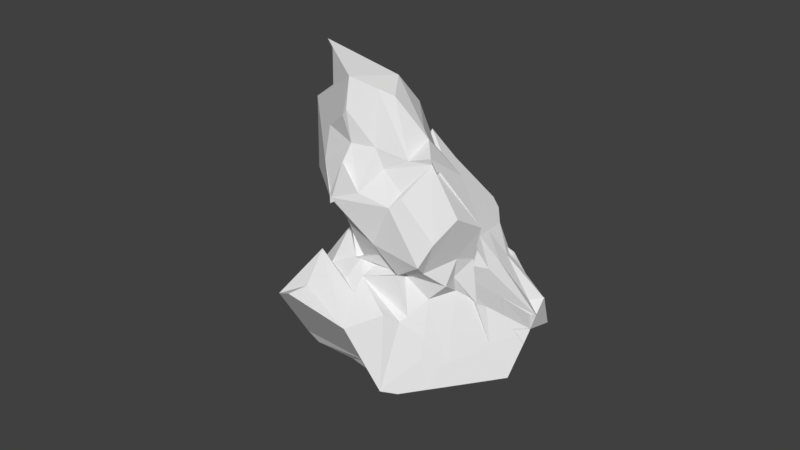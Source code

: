 # Source: coral-stone-03.blend  (saved by Blender 2.79.0; exported with 4.5.12 LTS)
import bpy
from mathutils import Matrix  # noqa: F401  (used for matrix-valued properties, if any)

bpy.ops.wm.read_factory_settings(use_empty=True)
scene = bpy.context.scene
scene.name = 'Scene'

# ---- collections
col_collection_1 = bpy.data.collections.new('Collection 1'); scene.collection.children.link(col_collection_1)

# ---- world
world_world = bpy.data.worlds.new('World'); scene.world = world_world
world_world.color = (0.05088, 0.05088, 0.05088)
world_world.use_sun_shadow = False
world_world.sun_shadow_jitter_overblur = 0.0
world_world.cycles.sampling_method = 'MANUAL'

# ---- meshes
me_sphere_001 = bpy.data.meshes.new('Sphere.001')
me_sphere_001.from_pydata([(-1.068, -2.743, 0.2226), (-1.068, -2.743, 0.2226), (-0.8059, -1.617, -0.3416), (-0.9883, -1.799, -0.1905), (-0.2989, -3.096, -0.009246), (-0.2989, -3.096, -0.009255), (0.006562, -1.646, -1.363), (-0.1228, -1.902, -1.058), (-0.3794, -2.282, -0.2851), (-0.5263, -1.766, -0.3546), (-0.5263, -1.957, -0.2916), (-0.02827, -2.307, -0.006388), (-0.08906, -1.687, -0.5315), (0.08108, -1.899, -0.05147), (-1.275, -1.133, -0.339), (-1.384, -0.8789, -0.3911), (-1.173, -1.305, -0.3168), (-1.163, -1.45, -0.2626), (-1.206, -0.8667, -0.4814), (-1.41, 0.2561, -0.8526), (-0.8486, -0.2526, -0.8771), (-1.025, 0.0296, -0.9189), (-1.325, 0.4465, -0.9639), (-1.239, -0.4038, -0.6551), (-1.304, 0.4747, -0.9848), (-0.4356, -1.198, -0.9344), (-0.3937, -0.8789, -0.9691), (0.1112, -1.25, -1.733), (-0.1996, -1.631, -0.9372), (-0.08071, -0.5286, -1.64), (-0.2378, -0.8687, -1.176), (-0.4702, -1.284, -0.5818), (-0.5331, -0.7459, -0.8068), (-0.1202, -1.458, -0.5331), (0.1216, -1.421, -0.1495), (-0.7696, -0.478, -0.8639), (-0.6968, -0.3421, -0.8183), (-0.07963, -0.5325, -1.641), (-0.3244, -0.4382, -1.201), (-0.08046, 0.08356, -0.9506), (-0.71, -0.4742, -0.8442), (-0.5386, 0.06581, -0.6826), (-0.2478, 0.2477, -0.7704), (-0.9387, -2.793, 0.1897), (-1.068, -2.743, 0.2226), (-0.5195, -2.648, 0.2815), (-0.3195, -2.562, 0.6378), (0.09415, -3.203, 0.3434), (0.1607, -3.037, 0.6344), (-0.2989, -3.096, -0.009244), (0.1992, -2.754, 1.039), (-0.6557, -2.372, 0.4611), (-0.7295, -2.222, 0.5583), (0.1878, -2.491, 0.1658), (0.0727, -2.521, 1.176), (-0.17, -2.073, 1.44), (-0.02759, -2.336, 1.285), (-0.1035, -1.846, 1.425), (-0.01226, -1.356, 1.434), (0.03747, -0.8789, 1.473), (0.0872, -0.4014, 1.512), (-0.1515, -0.4014, 1.699), (0.1369, 0.07602, 1.551), (-1.304, 0.4754, -0.9849), (-1.25, 0.9183, -0.9261), (-1.304, 0.4754, -0.9849), (-1.2, 1.002, -0.8427), (-1.511, 0.5711, -0.5224), (-1.37, 1.05, -0.6288), (-0.8723, 0.5535, -0.7684), (-1.243, 1.129, -0.8587), (-1.255, 1.434, -0.7172), (-1.138, 1.823, -0.806), (-1.081, 1.508, -0.6897), (-1.145, 1.869, -0.7699), (0.07161, 0.3964, -0.8971), (-0.5217, 0.1095, -0.6681), (-0.5456, 1.031, -0.565), (-0.3894, 0.5432, -0.5192), (-0.06818, 1.031, -0.5303), (-0.5456, 1.508, -0.5654), (-0.5368, 2.034, -0.4808), (-0.1818, 1.502, -0.4749), (-0.1803, 1.98, -0.4296), (-1.368, 2.316, -0.4303), (-1.023, 2.386, -0.4247), (-0.9802, 2.632, -0.3084), (-0.9195, 2.943, -0.1172), (-0.8624, 3.235, 0.06249), (-0.5368, 2.334, -0.3986), (-0.5486, 2.301, -0.4898), (-0.6625, 2.941, 0.01258), (-0.1783, 2.61, -0.3697), (-0.1111, 2.457, -0.08363), (-0.01272, 2.846, -0.379), (0.004427, 2.824, -0.3288), (-0.6843, 3.266, 0.08036), (0.1647, 0.3428, 1.573), (-0.06818, 1.031, 1.823), (0.06722, 1.724, 0.569), (0.106, 1.75, 0.6966), (0.0204, 1.881, 0.6), (0.1606, 1.786, 0.8762), (0.08778, 1.503, 1.926), (0.1408, 2.145, 1.178), (-0.7612, 3.752, 0.3809), (-0.3545, 2.577, 0.2782), (-0.4302, 2.909, 0.4158), (-0.3539, 3.094, 0.8071), (-0.1083, 2.428, 0.3968), (-0.07096, 2.636, 1.103), (-0.2972, 2.728, 0.5965), (-0.2508, 2.927, 0.915), (0.08615, 2.471, 1.338), (0.09705, 2.52, 1.982), (0.01563, 2.979, 1.52), (-0.7612, 3.752, 0.3809), (-0.7611, 3.752, 0.3813), (-0.286, 3.245, 1.055), (-0.1838, 3.571, 1.494), (0.5711, -1.704, -1.299), (0.5585, -1.854, -1.108), (1.198, -2.195, -0.9975), (0.8448, -2.06, -0.8796), (0.1486, -2.128, 0.1241), (0.3199, -1.885, -0.542), (0.2727, -1.468, -0.006567), (0.9024, -2.331, -0.4871), (0.9548, -2.328, -0.5426), (0.8867, -1.712, -0.2629), (1.169, -2.117, -0.8779), (1.624, -1.863, -1.323), (1.322, -1.809, -1.076), (1.887, -1.666, -1.544), (1.598, -1.853, -1.214), (0.9797, -2.257, -0.5053), (1.338, -1.808, -0.4892), (1.163, -1.715, -0.2103), (1.616, -1.611, -0.7785), (0.6134, -1.2, -1.784), (0.6195, -1.055, -1.77), (0.7684, -1.167, -1.798), (0.7684, -1.168, -1.798), (0.7134, -1.138, -1.755), (0.6171, -1.578, -1.285), (0.7683, -1.167, -1.798), (0.8667, -1.304, -1.521), (0.9264, -1.526, -1.195), (0.9652, -0.6711, -1.674), (0.1823, -1.579, -0.3844), (0.2975, -1.603, 0.05163), (0.6457, -1.115, 0.1429), (0.7832, -1.296, -0.1053), (0.8611, -1.02, 0.04167), (0.4814, -0.301, -1.665), (0.2257, -0.1867, -1.243), (0.6087, -0.03586, -1.272), (0.7903, 0.1083, -1.339), (1.043, -0.503, -1.577), (0.8867, -0.05052, -1.353), (0.8842, 0.2181, -1.247), (1.064, -0.2156, 0.1047), (1.121, 0.3144, -0.8088), (0.8006, 0.4109, -0.1933), (1.644, -1.259, -1.654), (1.157, -1.569, -1.274), (1.499, -1.019, -1.716), (1.888, -1.664, -1.546), (1.943, -1.332, -1.023), (1.7, -0.4312, -1.642), (1.995, -0.8814, -0.9728), (1.56, -1.529, -0.4791), (1.271, -1.397, -0.03659), (1.354, -1.152, 0.09689), (2.001, -0.9745, -0.4592), (1.658, -1.184, -0.2713), (2.001, -0.9745, -0.4592), (1.745, -1.044, -0.2394), (1.701, -0.4313, -1.642), (1.514, -0.09414, -1.152), (1.39, 0.1188, -1.452), (1.339, 0.04357, -1.049), (1.7, -0.4312, -1.642), (1.821, -0.6489, -1.168), (1.578, -0.2087, -0.4476), (1.636, -0.2959, -0.2096), (1.24, 0.4029, -0.4384), (1.636, -0.2972, -0.2092), (1.71, -0.4451, -0.5714), (1.733, -0.4762, -0.2759), (2.229, -1.274, -1.326), (2.275, -1.221, -1.297), (2.227, -0.9334, -1.322), (2.39, -1.09, -1.223), (0.3034, -3.259, 0.5312), (0.3314, -3.159, 0.693), (0.2846, -2.789, 0.4399), (0.3607, -3.052, 0.863), (0.5531, -2.03, 0.2966), (0.3035, -2.353, 0.9077), (0.379, -1.834, 0.3835), (0.3847, -1.834, 0.8609), (0.2016, -2.221, 1.124), (0.3025, -1.821, 1.11), (0.6261, -1.016, 0.2337), (0.4855, -1.383, 0.673), (0.6272, -0.9225, 0.3007), (0.5206, -0.9133, 0.6196), (1.015, -0.4725, 0.3324), (0.2805, -1.356, 1.204), (0.2585, -0.8913, 1.297), (0.5547, -0.3918, 0.5729), (0.5365, -0.274, 0.6289), (0.6379, 0.02068, 0.2051), (0.4782, 0.1062, 0.8093), (1.016, -0.4735, 0.3314), (0.6233, 0.03677, 0.2029), (0.2365, -0.4261, 1.39), (0.2145, 0.03901, 1.484), (1.159, -0.76, 0.2327), (1.16, -0.4322, 0.2057), (0.3189, 0.3016, -1.12), (0.7541, 0.3494, -0.798), (0.1485, 0.4829, -0.5927), (0.8842, 1.397, -0.6902), (0.8747, 0.4744, -0.3267), (0.8231, 0.4627, -0.2408), (0.7987, 1.031, -0.467), (0.8824, 1.031, -0.09397), (0.4093, 1.508, -0.5881), (0.5756, 2.124, -0.5613), (0.6152, 2.255, -0.1149), (1.132, 1.422, -0.7354), (0.9729, 1.851, 0.1012), (0.7283, 1.892, -0.6129), (0.9729, 1.851, 0.1012), (1.186, 0.4139, -0.4151), (1.135, 0.3232, -0.3272), (0.1275, 2.805, -0.4099), (0.4061, 2.432, -0.1043), (0.1268, 2.807, -0.4097), (0.1895, 2.723, -0.2772), (0.6773, 2.268, 0.0686), (0.5575, 0.5535, 0.4658), (0.4217, 0.5535, 0.8609), (0.2091, 0.9608, 0.2307), (0.431, 1.028, 0.8865), (0.6794, 0.5341, 0.3168), (0.7315, 0.9965, 0.4227), (0.259, 0.5225, 1.383), (0.1851, 0.6593, 1.608), (0.306, 1.031, 1.338), (0.1681, 1.018, 1.68), (0.3768, 1.504, 0.5264), (0.2544, 1.504, 0.862), (0.4329, 2.079, 0.5119), (0.2058, 1.813, 1.023), (0.7451, 1.117, 0.4503), (0.9724, 1.852, 0.1014), (0.2816, 1.508, 1.338), (0.2465, 1.576, 1.522), (0.202, 2.405, 1.586), (0.2084, 1.986, 1.669), (0.6378, 2.418, 0.2322), (0.7152, 2.287, 0.202), (0.2304, 2.322, 1.589), (0.2281, 2.234, 1.785), (-0.3526, 3.43, 1.403), (-0.209, 3.381, 1.617), (-0.6081, 3.418, 1.022), (-0.8321, 3.451, 0.6882), (-0.8321, 3.451, 0.6881), (-0.9736, 3.436, 0.4772), (-1.087, 3.531, 0.3073), (-1.213, 3.203, 0.1196), (-1.462, 2.556, -0.2512), (-1.329, 2.903, -0.05218), (-1.471, 2.534, -0.2638), (-1.417, 1.907, -0.1836), (-1.514, 1.04, -0.3284), (-1.463, 1.489, -0.2533), (-1.603, 0.2384, -0.4616), (-1.567, 0.565, -0.4075), (-1.653, -0.2096, -0.5365), (-1.622, -0.3579, -0.4904), (-1.63, 0.001396, -0.5012), (-1.578, -0.573, -0.4236), (-1.511, -0.8936, -0.324), (-1.434, -1.263, -0.2092), (-1.402, -1.418, -0.161), (0.04325, 2.531, 1.993), (0.04795, 2.653, 2.0), (-0.08105, 3.119, 1.808), (0.003015, 2.216, 1.933), (0.03404, 2.513, 1.98), (-0.01501, 1.821, 1.906), (0.008452, 1.501, 1.941), (-0.03822, 1.986, 1.872), (-0.07049, 1.031, 1.824), (-0.07034, 1.026, 1.824), (-0.08116, 0.6004, 1.808), (-0.09024, 0.4741, 1.794), (-0.1174, 0.09694, 1.754), (-0.1529, -0.3977, 1.701), (-0.1532, -0.4015, 1.7), (-0.1568, -0.4523, 1.695), (-0.1875, -0.8789, 1.649), (-0.2218, -1.356, 1.598), (-0.2484, -1.726, 1.558), (-0.3453, -1.861, 1.414), (-0.3385, -1.981, 1.424), (-0.6771, -1.987, 0.9193), (-0.8776, -2.123, 0.6203), (-0.9914, -2.387, 0.4506), (-1.103, -2.6, 0.2845), (-1.31, -1.853, -0.02383), (-1.192, -2.423, 0.1508), (-1.129, -2.538, 0.2452)], [], [(9, 12, 13, 10), (8, 10, 13, 11), (2, 9, 10, 3), (1, 3, 10, 8), (4, 8, 11, 5), (0, 1, 8, 4), (14, 288, 287, 15), (14, 16, 17, 289, 288), (14, 15, 18, 16), (27, 28, 30, 29), (25, 26, 30, 28), (35, 36, 39, 38), (16, 18, 32, 31), (20, 21, 36, 35), (29, 30, 38, 37), (26, 35, 38, 30), (15, 287, 286), (15, 286, 284, 23, 18), (20, 23, 24, 21), (19, 21, 24, 22), (25, 31, 32, 26), (25, 28, 33, 31), (41, 42, 39, 36), (26, 32, 40, 35), (20, 35, 40, 23), (24, 41, 36, 21), (18, 23, 40, 32), (6, 7, 28, 27), (2, 3, 17, 16), (33, 34, 13, 12), (9, 31, 33, 12), (7, 12, 33, 28), (2, 16, 31, 9), (44, 313, 314), (44, 314, 317), (47, 48, 50, 49), (45, 49, 50, 46), (56, 57, 309, 310, 55), (44, 51, 52, 312, 313), (52, 311, 312), (45, 46, 52, 51), (50, 54, 52, 46), (52, 55, 310, 311), (52, 54, 56, 55), (45, 51, 44, 43), (59, 306, 307, 58), (62, 302, 303, 61, 60), (61, 303, 304), (60, 61, 305, 306, 59), (58, 307, 308, 57), (63, 64, 66, 65), (67, 282, 279, 68), (71, 280, 278, 72), (71, 72, 74, 73), (76, 77, 79, 78), (80, 81, 83, 82), (69, 70, 77, 76), (73, 74, 81, 80), (68, 279, 280, 71), (68, 71, 73, 70), (77, 80, 82, 79), (63, 67, 68, 64), (66, 70, 69, 65), (68, 70, 66, 64), (70, 73, 80, 77), (92, 93, 95, 94), (90, 93, 92, 89), (86, 90, 89, 85), (86, 87, 91, 90), (87, 88, 96, 91), (72, 278, 277, 84), (72, 84, 85, 74), (81, 89, 92, 83), (74, 85, 89, 81), (101, 102, 100, 99), (103, 295, 296), (98, 103, 296, 298), (111, 112, 110, 109), (108, 112, 111, 107), (106, 107, 111, 109), (115, 292, 291, 114, 113), (116, 117, 108, 107), (108, 117, 118, 112), (119, 268, 292, 115), (112, 115, 113, 110), (118, 119, 115, 112), (109, 110, 102, 101), (110, 113, 104, 102), (125, 128, 129, 126), (131, 133, 134, 132), (122, 123, 132, 130), (128, 136, 137, 129), (135, 136, 128, 127), (122, 127, 128, 123), (121, 123, 128, 125), (132, 136, 135, 130), (132, 134, 138, 136), (122, 130, 135, 127), (139, 140, 142, 141), (143, 146, 147, 144), (152, 153, 151, 150), (154, 155, 157, 156), (157, 160, 159, 156), (154, 156, 159, 158), (164, 166, 169, 167), (176, 177, 175, 174), (171, 174, 175, 172), (175, 177, 173, 172), (180, 181, 179, 178), (179, 183, 182, 178), (186, 187, 185, 184), (185, 189, 188, 184), (146, 164, 165, 147), (146, 148, 166, 164), (172, 173, 153, 152), (160, 181, 180, 159), (158, 159, 180, 178), (185, 187, 163, 161), (145, 154, 158, 148), (182, 183, 170, 169), (166, 178, 182, 169), (188, 189, 177, 176), (177, 189, 185, 173), (170, 176, 174, 168), (181, 186, 184, 179), (184, 188, 183, 179), (183, 188, 176, 170), (162, 186, 181, 160), (148, 158, 178, 166), (192, 193, 191, 190), (167, 190, 191, 168), (170, 193, 192, 169), (167, 169, 192, 190), (191, 193, 170, 168), (143, 144, 121, 120), (121, 144, 147, 123), (131, 132, 165, 164), (167, 168, 134, 133), (131, 164, 167, 133), (125, 126, 150, 149), (129, 152, 150, 126), (171, 172, 137, 136), (138, 174, 171, 136), (168, 174, 138, 134), (123, 147, 165, 132), (137, 172, 152, 129), (139, 143, 145, 140), (142, 148, 146, 141), (139, 141, 146, 143), (145, 148, 142, 140), (196, 197, 195, 194), (200, 201, 199, 198), (198, 199, 197, 196), (201, 203, 202, 199), (206, 207, 205, 204), (213, 214, 212, 211), (215, 216, 213, 211), (211, 212, 207, 206), (208, 215, 211, 206), (207, 210, 209, 205), (214, 218, 217, 212), (212, 217, 210, 207), (219, 220, 215, 208), (204, 205, 201, 200), (205, 209, 203, 201), (227, 228, 226, 225), (223, 224, 227, 225), (234, 235, 233, 232), (231, 235, 234, 230), (229, 230, 234, 232), (226, 237, 236, 225), (232, 233, 228, 227), (224, 229, 232, 227), (223, 225, 222, 221), (240, 241, 239, 238), (238, 239, 231, 230), (231, 239, 242, 235), (245, 246, 244, 243), (247, 248, 245, 243), (251, 252, 250, 249), (257, 258, 255, 253), (261, 262, 260, 259), (253, 254, 246, 245), (248, 257, 253, 245), (259, 260, 252, 251), (246, 251, 249, 244), (256, 261, 259, 254), (254, 259, 251, 246), (258, 264, 263, 255), (265, 266, 262, 261), (6, 120, 121, 7), (11, 13, 126, 124), (7, 121, 125, 12), (27, 29, 145, 143), (33, 149, 150, 34), (38, 155, 154, 37), (38, 39, 157, 155), (29, 37, 154, 145), (6, 27, 143, 120), (125, 149, 33, 12), (13, 34, 150, 126), (47, 194, 195, 48), (47, 49, 196, 194), (195, 197, 50, 48), (202, 203, 57, 56), (54, 199, 202, 56), (49, 53, 198, 196), (197, 199, 54, 50), (209, 210, 59, 58), (217, 218, 62, 60), (210, 217, 60, 59), (203, 209, 58, 57), (78, 79, 224, 223), (82, 83, 230, 229), (78, 223, 221, 75), (79, 82, 229, 224), (95, 241, 240, 94), (92, 94, 240, 238), (239, 241, 95, 93), (83, 92, 238, 230), (97, 249, 250, 300, 301), (250, 252, 98, 299, 300), (100, 254, 253, 99), (253, 255, 101, 99), (100, 102, 256, 254), (260, 262, 297, 295, 103), (104, 261, 256, 102), (252, 260, 103, 98), (114, 266, 265, 113), (255, 263, 109, 101), (104, 113, 265, 261), (262, 266, 114, 293, 297), (19, 63, 65, 21), (22, 281, 282, 67), (41, 76, 78, 42), (19, 22, 67, 63), (65, 69, 24, 21), (39, 42, 78, 75), (24, 69, 76, 41), (157, 221, 222, 160), (236, 237, 187, 186), (222, 225, 162, 160), (162, 225, 236, 186), (187, 237, 226, 163), (97, 301, 302, 62), (243, 244, 214, 213), (216, 247, 243, 213), (244, 249, 218, 214), (4, 5, 49, 45), (0, 43, 44, 1), (11, 53, 49, 5), (0, 4, 45, 43), (91, 107, 106, 90), (106, 109, 93, 90), (96, 116, 107, 91), (105, 116, 96, 88), (126, 200, 198, 124), (151, 206, 204, 150), (151, 153, 208, 206), (163, 216, 215, 161), (185, 220, 219, 173), (153, 173, 219, 208), (215, 220, 185, 161), (150, 204, 200, 126), (228, 248, 247, 226), (235, 258, 257, 233), (233, 257, 248, 228), (263, 264, 242, 239), (242, 264, 258, 235), (226, 247, 216, 163), (11, 124, 198, 53), (109, 263, 239, 93), (39, 75, 221, 157), (218, 249, 97, 62), (272, 271, 105), (271, 270, 117, 116, 105), (285, 281, 22), (272, 273, 274, 276, 275, 277, 278, 280, 279, 282, 281, 285, 283, 284, 286, 287, 288, 289, 315, 316, 317, 314, 313, 312, 311, 310, 309, 308, 307, 306, 305, 304, 303, 302, 301, 300, 299, 298, 296, 295, 297, 293, 294, 290, 291, 292, 268, 267, 269, 270, 271), (291, 290, 114), (276, 274, 88, 87), (316, 315, 3, 1), (298, 299, 98), (274, 273, 105, 88), (267, 268, 119), (284, 283, 22, 24, 23), (317, 316, 1, 44), (270, 269, 117), (275, 276, 87, 86), (308, 309, 57), (294, 293, 114), (273, 272, 105), (277, 275, 86, 85, 84), (283, 285, 22), (304, 305, 61), (290, 294, 114), (269, 267, 119, 118, 117), (315, 289, 17, 3)])
me_sphere_001.use_remesh_preserve_volume = False
me_sphere_001.use_remesh_preserve_attributes = False
me_sphere_001.use_mirror_vertex_groups = False
me_sphere_001.update()

# ---- objects
ob_sphere_001 = bpy.data.objects.new('Sphere.001', me_sphere_001)

# ---- transforms, parenting, visibility, modifiers, constraints
ob_sphere_001.location = (0.8808, -1.948, 2.83)
ob_sphere_001.rotation_euler = (-0.0, -2.263, -0.0)
ob_sphere_001.scale = (2.832, 1.27, 2.29)
ob_sphere_001.lineart.crease_threshold = 0.0

# ---- collection membership
col_collection_1.objects.link(ob_sphere_001)

# ---- scene / render settings (as saved in the file)
scene.frame_start = 1; scene.frame_end = 250; scene.frame_set(1)
scene.render.engine = 'BLENDER_EEVEE_NEXT'
scene.render.resolution_percentage = 50
scene.render.dither_intensity = 0.0
scene.cycles.use_denoising = False
scene.cycles.samples = 128
scene.cycles.sampling_pattern = 'TABULATED_SOBOL'
scene.cycles.use_adaptive_sampling = False
scene.cycles.use_light_tree = False
scene.cycles.blur_glossy = 0.0
scene.cycles.sample_clamp_indirect = 0.0
scene.view_settings.view_transform = 'Standard'
bpy.context.view_layer.update()

# ---- added for rendering (the .blend has no active camera and no usable light): camera, sun
cam_auto = bpy.data.cameras.new('AutoCamera')
cam_auto.lens = 50.0
cam_auto.sensor_width = 36.0
cam_auto.clip_end = 1000.0
ob_auto_camera = bpy.data.objects.new('AutoCamera', cam_auto)
scene.collection.objects.link(ob_auto_camera)
ob_auto_camera.location = (20.3477, -26.0086, 19.735)
ob_auto_camera.rotation_euler = (1.09748, -7.21219e-08, 0.694738)
scene.camera = ob_auto_camera
light_auto_sun = bpy.data.lights.new('AutoSun', 'SUN')
light_auto_sun.energy = 3.0
light_auto_sun.angle = 0.0523599
ob_auto_sun = bpy.data.objects.new('AutoSun', light_auto_sun)
scene.collection.objects.link(ob_auto_sun)
ob_auto_sun.rotation_euler = (0.872665, 0.174533, 0.523599)
bpy.context.view_layer.update()
